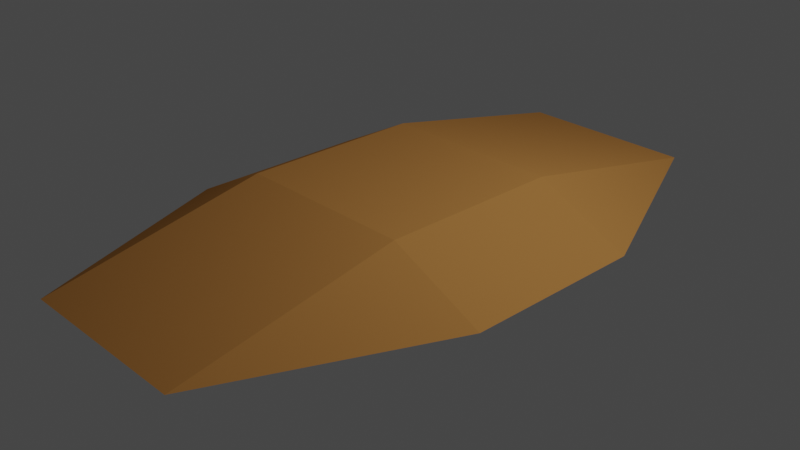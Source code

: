 # Source: dirt_pile.blend  (saved by Blender 3.3.6; exported with 4.5.12 LTS)
import bpy
from mathutils import Matrix  # noqa: F401  (used for matrix-valued properties, if any)

bpy.ops.wm.read_factory_settings(use_empty=True)
scene = bpy.context.scene
scene.name = 'Scene'

# ---- collections
col_collection = bpy.data.collections.new('Collection'); scene.collection.children.link(col_collection)

# ---- materials (node trees are filled in below, after node groups)
mat_material_001 = bpy.data.materials.new('Material.001')
mat_material_001.use_transparent_shadow = False

# ---- material node trees
mat_material_001.use_nodes = True; mat_material_001.node_tree.nodes.clear()
_N = mat_material_001.node_tree.nodes; _L = mat_material_001.node_tree.links
n0 = _N.new('ShaderNodeBsdfPrincipled'); n0.name = 'Principled BSDF'; n0.location = (10, 300)
n0.distribution = 'GGX'
n0.subsurface_method = 'RANDOM_WALK_SKIN'
n0.inputs[0].default_value = (0.3506, 0.1611, 0.04578, 1.0)
n0.inputs[3].default_value = 1.45
n0.inputs[13].default_value = 0.0
n0.inputs[27].default_value = (0.0, 0.0, 0.0, 1.0)
n0.inputs[28].default_value = 1.0
n1 = _N.new('ShaderNodeOutputMaterial'); n1.name = 'Material Output'; n1.location = (300, 300)
_L.new(n0.outputs[0], n1.inputs[0])
n1.is_active_output = True

# ---- world
world_world = bpy.data.worlds.new('World'); scene.world = world_world
world_world.use_nodes = True; world_world.node_tree.nodes.clear()
_N = world_world.node_tree.nodes; _L = world_world.node_tree.links
n0 = _N.new('ShaderNodeOutputWorld'); n0.name = 'World Output'; n0.location = (300, 300)
n1 = _N.new('ShaderNodeBackground'); n1.name = 'Background'; n1.location = (10, 300)
n1.inputs[0].default_value = (0.05088, 0.05088, 0.05088, 1.0)
_L.new(n1.outputs[0], n0.inputs[0])
n0.is_active_output = True
world_world.color = (0.05088, 0.05088, 0.05088)
world_world.use_sun_shadow = False
world_world.sun_shadow_jitter_overblur = 0.0

# ---- cameras
cam_camera = bpy.data.cameras.new('Camera')
cam_camera.clip_end = 100.0
cam_camera.ortho_scale = 7.314

# ---- lights
light_light = bpy.data.lights.new('Light', 'POINT')
light_light.transmission_factor = 0.0
light_light.energy = 1000.0
light_light.shadow_soft_size = 0.1
light_light.shadow_maximum_resolution = 0.006
light_light.use_absolute_resolution = True

# ---- meshes
me_plane = bpy.data.meshes.new('Plane')
me_plane.from_pydata([(-1.0, -1.0, 0.4836), (1.0, -1.0, 0.4836), (-1.0, 1.0, 0.4836), (1.0, 1.0, 0.4836), (-1.0, 3.372, 0.0), (1.0, 3.372, 0.0), (-1.0, -3.41, 0.0), (1.0, -3.41, 0.0), (2.049, -1.0, 0.0), (2.049, 1.0, 0.0), (-1.936, -1.0, 0.0), (-1.936, 1.0, 0.0)], [], [(0, 1, 3, 2), (2, 3, 5, 4), (1, 0, 6, 7), (3, 1, 8, 9), (0, 2, 11, 10), (1, 7, 8), (3, 9, 5), (2, 4, 11), (0, 10, 6)])
_uv = me_plane.uv_layers.new(name='UVMap')
_uv.uv.foreach_set('vector', [0.0, 0.0, 1.0, 0.0, 1.0, 1.0, 0.0, 1.0, 0.0, 1.0, 1.0, 1.0, 1.0, 1.0, 0.0, 1.0, 1.0, 0.0, 0.0, 0.0, 0.0, 0.0, 1.0, 0.0, 1.0, 1.0, 1.0, 0.0, 1.0, 0.0, 1.0, 1.0, 0.0, 0.0, 0.0, 1.0, 0.0, 1.0, 0.0, 0.0, 1.0, 0.0, 1.0, 0.0, 1.0, 0.0, 1.0, 1.0, 1.0, 1.0, 1.0, 1.0, 0.0, 1.0, 0.0, 1.0, 0.0, 1.0, 0.0, 0.0, 0.0, 0.0, 0.0, 0.0])
me_plane.materials.append(mat_material_001)
me_plane.update()

# ---- objects
ob_light = bpy.data.objects.new('Light', light_light)
ob_camera = bpy.data.objects.new('Camera', cam_camera)
ob_plane = bpy.data.objects.new('Plane', me_plane)

# ---- transforms, parenting, visibility, modifiers, constraints
ob_light.location = (4.076, 1.005, 5.904)
ob_light.rotation_euler = (0.6503, 0.05522, 1.866)
ob_light.lock_rotations_4d = False
ob_light.empty_display_type = 'ARROWS'
ob_light.color = (0.0, 0.0, 0.0, 0.0)
ob_light.lineart.crease_threshold = 0.0
ob_camera.location = (7.359, -6.926, 4.958)
ob_camera.rotation_euler = (1.109, 0.0, 0.8149)
ob_camera.lock_rotations_4d = False
ob_camera.empty_display_type = 'ARROWS'
ob_camera.color = (0.0, 0.0, 0.0, 0.0)
ob_camera.display_type = 'WIRE'
ob_camera.lineart.crease_threshold = 0.0
ob_plane.location = (0.0, 0.0, 0.0)

# ---- collection membership
col_collection.objects.link(ob_light)
col_collection.objects.link(ob_camera)
col_collection.objects.link(ob_plane)

# ---- scene / render settings (as saved in the file)
scene.camera = ob_camera
scene.frame_start = 1; scene.frame_end = 250; scene.frame_set(1)
scene.render.engine = 'BLENDER_EEVEE_NEXT'
scene.cycles.sampling_pattern = 'TABULATED_SOBOL'
scene.cycles.use_light_tree = False
scene.view_settings.view_transform = 'Filmic'
bpy.context.view_layer.update()
